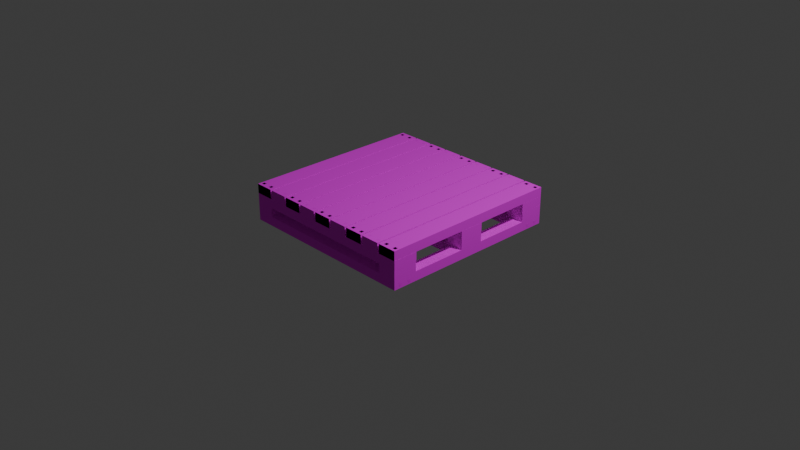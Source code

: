 # Source: Pallets.blend  (saved by Blender 4.0.36; exported with 4.5.12 LTS)
import bpy
from mathutils import Matrix  # noqa: F401  (used for matrix-valued properties, if any)

bpy.ops.wm.read_factory_settings(use_empty=True)
scene = bpy.context.scene
scene.name = 'Scene'

# ---- collections
col_collection = bpy.data.collections.new('Collection'); scene.collection.children.link(col_collection)
col_export = bpy.data.collections.new('Export'); scene.collection.children.link(col_export)

# ---- images (referenced by path relative to the original .blend; pixels are not part of the script)
import os
ASSET_DIR = os.environ.get("B2B_ASSET_DIR", "")  # directory of the original .blend (textures are referenced by path, not embedded)
HERE = os.path.dirname(os.path.abspath(__file__))  # packed textures are extracted next to this script under _unpacked/

def load_image(name, relpath, width, height, colorspace="sRGB"):
    """Load a texture the original file referenced (path relative to the .blend, or extracted next to this script)."""
    p = next((c for c in (os.path.join(HERE, relpath), os.path.join(ASSET_DIR, relpath)) if relpath and os.path.exists(c)), "")
    if p:
        img = bpy.data.images.load(p, check_existing=True)
        img.name = name
    else:  # same state as the original file: an image datablock whose file is absent (Cycles renders it pink)
        img = bpy.data.images.new(name, width, height)
        img.source = "FILE"
        img.filepath = "//" + (relpath or name)
    img.colorspace_settings.name = colorspace
    return img
img_palletwood = load_image('PalletWood', 'PalletWood.png', 1024, 1024, 'sRGB')
img_palletdecal = load_image('PalletDecal', 'PalletDecal.png', 1024, 1024, 'sRGB')
img_nail = load_image('Nail', 'Nail.png', 1024, 1024, 'sRGB')

# ---- materials (node trees are filled in below, after node groups)
mat_palletplanks = bpy.data.materials.new('PalletPlanks')
mat_palletplanks.alpha_threshold = 0.0
mat_palletplanks.roughness = 0.5
mat_palletplanks.line_color = (0.0, 0.0, 0.0, 1.0)
mat_palletdecal = bpy.data.materials.new('PalletDecal')
mat_nail = bpy.data.materials.new('Nail')
mat_nail.surface_render_method = 'BLENDED'
mat_nail.blend_method = 'BLEND'

# ---- material node trees
mat_palletplanks.use_nodes = True; mat_palletplanks.node_tree.nodes.clear()
_N = mat_palletplanks.node_tree.nodes; _L = mat_palletplanks.node_tree.links
n0 = _N.new('ShaderNodeOutputMaterial'); n0.name = 'Material Output'; n0.location = (300, 300)
n1 = _N.new('ShaderNodeBsdfPrincipled'); n1.name = 'Principled BSDF'; n1.location = (10, 300)
n1.inputs[2].default_value = 1.0
n1.inputs[3].default_value = 1.45
n2 = _N.new('ShaderNodeTexImage'); n2.name = 'Image Texture'; n2.location = (-324, 335)
n2.image = img_palletwood
_L.new(n1.outputs[0], n0.inputs[0])
_L.new(n2.outputs[0], n1.inputs[0])
n0.is_active_output = True
mat_palletdecal.use_nodes = True; mat_palletdecal.node_tree.nodes.clear()
_N = mat_palletdecal.node_tree.nodes; _L = mat_palletdecal.node_tree.links
n0 = _N.new('ShaderNodeBsdfPrincipled'); n0.name = 'Principled BSDF'; n0.location = (10, 300)
n0.inputs[3].default_value = 1.45
n1 = _N.new('ShaderNodeOutputMaterial'); n1.name = 'Material Output'; n1.location = (300, 300)
n2 = _N.new('ShaderNodeTexImage'); n2.name = 'Image Texture'; n2.location = (-335, 303)
n2.image = img_palletdecal
_L.new(n0.outputs[0], n1.inputs[0])
_L.new(n2.outputs[0], n0.inputs[0])
n1.is_active_output = True
mat_nail.use_nodes = True; mat_nail.node_tree.nodes.clear()
_N = mat_nail.node_tree.nodes; _L = mat_nail.node_tree.links
n0 = _N.new('ShaderNodeBsdfPrincipled'); n0.name = 'Principled BSDF'; n0.location = (10, 300)
n0.inputs[3].default_value = 1.45
n1 = _N.new('ShaderNodeOutputMaterial'); n1.name = 'Material Output'; n1.location = (300, 300)
n2 = _N.new('ShaderNodeTexImage'); n2.name = 'Image Texture'; n2.location = (-288, 299)
n2.image = img_nail
_L.new(n0.outputs[0], n1.inputs[0])
_L.new(n2.outputs[0], n0.inputs[0])
n1.is_active_output = True

# ---- world
world_world = bpy.data.worlds.new('World'); scene.world = world_world
world_world.use_nodes = True; world_world.node_tree.nodes.clear()
_N = world_world.node_tree.nodes; _L = world_world.node_tree.links
n0 = _N.new('ShaderNodeOutputWorld'); n0.name = 'World Output'; n0.location = (300, 300)
n1 = _N.new('ShaderNodeBackground'); n1.name = 'Background'; n1.location = (10, 300)
n1.inputs[0].default_value = (0.05088, 0.05088, 0.05088, 1.0)
_L.new(n1.outputs[0], n0.inputs[0])
n0.is_active_output = True
world_world.color = (0.05088, 0.05088, 0.05088)
world_world.use_sun_shadow = False
world_world.sun_shadow_jitter_overblur = 0.0

# ---- cameras
cam_camera = bpy.data.cameras.new('Camera')
cam_camera.clip_end = 100.0
cam_camera.ortho_scale = 7.314

# ---- lights
light_light = bpy.data.lights.new('Light', 'POINT')
light_light.transmission_factor = 0.0
light_light.use_soft_falloff = False
light_light.energy = 1000.0
light_light.shadow_soft_size = 0.1
light_light.shadow_maximum_resolution = 0.006
light_light.use_absolute_resolution = True

# ---- meshes
me_cube_005 = bpy.data.meshes.new('Cube.005')
me_cube_005.from_pydata([(-5.34, 1.0, -0.038), (-5.34, 1.0, -2.038), (-5.34, -1.0, -0.038), (-5.34, -1.0, -2.038), (-7.34, 1.0, -0.038), (-7.34, 1.0, -2.038), (-7.34, -1.0, -0.038), (-7.34, -1.0, -2.038), (1.0, 1.0, -0.038), (1.0, 1.0, -2.038), (1.0, -1.0, -0.038), (1.0, -1.0, -2.038), (-1.0, 1.0, -0.038), (-1.0, 1.0, -2.038), (-1.0, -1.0, -0.038), (-1.0, -1.0, -2.038), (7.34, 1.0, -0.038), (7.34, 1.0, -2.038), (7.34, -1.0, -0.038), (7.34, -1.0, -2.038), (5.34, 1.0, -0.038), (5.34, 1.0, -2.038), (5.34, -1.0, -0.038), (5.34, -1.0, -2.038)], [], [(0, 2, 6, 4), (3, 7, 6, 2), (7, 5, 4, 6), (5, 7, 3, 1), (1, 3, 2, 0), (5, 1, 0, 4), (8, 10, 14, 12), (11, 15, 14, 10), (15, 13, 12, 14), (13, 15, 11, 9), (9, 11, 10, 8), (13, 9, 8, 12), (16, 18, 22, 20), (19, 23, 22, 18), (23, 21, 20, 22), (21, 23, 19, 17), (17, 19, 18, 16), (21, 17, 16, 20)])
_uv = me_cube_005.uv_layers.new(name='UVMap')
_uv.uv.foreach_set('vector', [0.2, 0.7995, 0.0002399, 0.7995, 0.0002398, 0.5997, 0.2, 0.5997, 0.8009, 0.4008, 0.8009, 0.6006, 0.6011, 0.6006, 0.6011, 0.4008, 0.0002398, 0.3999, 0.2, 0.3999, 0.2, 0.5997, 0.0002398, 0.5997, 0.2, 0.3999, 0.0002398, 0.3999, 0.0002398, 0.2, 0.2, 0.2, 0.2, 0.2, 0.0002398, 0.2, 0.0002398, 0.0002398, 0.2, 0.0002398, 0.6011, 0.6011, 0.8009, 0.6011, 0.8009, 0.8009, 0.6011, 0.8009, 0.6006, 0.7995, 0.4008, 0.7995, 0.4008, 0.5997, 0.6006, 0.5997, 0.6011, 0.2, 0.6011, 0.0002398, 0.8009, 0.0002398, 0.8009, 0.2, 0.4008, 0.3999, 0.6006, 0.3999, 0.6006, 0.5997, 0.4008, 0.5997, 0.6006, 0.3999, 0.4008, 0.3999, 0.4008, 0.2, 0.6006, 0.2, 0.6006, 0.2, 0.4008, 0.2, 0.4008, 0.0002398, 0.6006, 0.0002398, 0.6011, 0.2005, 0.8009, 0.2005, 0.8009, 0.4003, 0.6011, 0.4003, 0.4003, 0.7995, 0.2005, 0.7995, 0.2005, 0.5997, 0.4003, 0.5997, 0.2, 0.8, 0.2, 0.9998, 0.0002398, 0.9998, 0.0002398, 0.8, 0.2005, 0.3999, 0.4003, 0.3999, 0.4003, 0.5997, 0.2005, 0.5997, 0.4003, 0.3999, 0.2005, 0.3999, 0.2005, 0.2, 0.4003, 0.2, 0.4003, 0.2, 0.2005, 0.2, 0.2005, 0.0002398, 0.4003, 0.0002398, 0.2005, 0.9998, 0.2005, 0.8, 0.4003, 0.8, 0.4003, 0.9998])
me_cube_005.materials.append(mat_palletplanks)
me_cube_005.use_mirror_vertex_groups = False
me_cube_005.update()
me_cube_006 = bpy.data.meshes.new('Cube.006')
me_cube_006.from_pydata([(-11.9, 1.0, -0.04), (-11.9, 1.0, -2.04), (-11.9, -1.0, -0.04), (-11.9, -1.0, -2.04), (-13.9, 1.0, -0.04), (-13.9, 1.0, -2.04), (-13.9, -1.0, -0.04), (-13.9, -1.0, -2.04), (13.9, 1.0, -0.04), (13.9, 1.0, -2.04), (13.9, -1.0, -0.04), (13.9, -1.0, -2.04), (11.9, 1.0, -0.04), (11.9, 1.0, -2.04), (11.9, -1.0, -0.04), (11.9, -1.0, -2.04)], [], [(0, 2, 6, 4), (3, 7, 6, 2), (7, 5, 4, 6), (5, 7, 3, 1), (1, 3, 2, 0), (5, 1, 0, 4), (8, 10, 14, 12), (11, 15, 14, 10), (15, 13, 12, 14), (13, 15, 11, 9), (9, 11, 10, 8), (13, 9, 8, 12)])
_uv = me_cube_006.uv_layers.new(name='UVMap')
_uv.uv.foreach_set('vector', [0.4998, 0.9986, 0.2502, 0.9986, 0.2502, 0.749, 0.4998, 0.749, 0.5002, 0.2498, 0.5002, 0.0001997, 0.7498, 0.0001997, 0.7498, 0.2498, 0.2502, 0.4994, 0.4998, 0.4994, 0.4998, 0.749, 0.2502, 0.749, 0.4998, 0.4994, 0.2502, 0.4994, 0.2502, 0.2498, 0.4998, 0.2498, 0.4998, 0.2498, 0.2502, 0.2498, 0.2502, 0.0001997, 0.4998, 0.0001997, 0.5002, 0.7498, 0.5002, 0.5002, 0.7498, 0.5002, 0.7498, 0.7498, 0.2498, 0.2498, 0.0001997, 0.2498, 0.0001997, 0.0001997, 0.2498, 0.0001997, 0.5002, 0.4998, 0.5002, 0.2502, 0.7498, 0.2502, 0.7498, 0.4998, 0.0001998, 0.749, 0.2498, 0.749, 0.2498, 0.9986, 0.0001998, 0.9986, 0.2498, 0.749, 0.0001998, 0.749, 0.0001997, 0.4994, 0.2498, 0.4994, 0.2498, 0.4994, 0.0001997, 0.4994, 0.0001997, 0.2498, 0.2498, 0.2498, 0.7502, 0.2498, 0.7502, 0.0001997, 0.9998, 0.0001997, 0.9998, 0.2498])
me_cube_006.materials.append(mat_palletplanks)
me_cube_006.use_mirror_vertex_groups = False
me_cube_006.update()
me_cube_001 = bpy.data.meshes.new('Cube.001')
me_cube_001.from_pydata([(-5.34, 1.0, -4.039), (-5.34, 1.0, -6.039), (-5.34, -1.0, -4.039), (-5.34, -1.0, -6.039), (-7.34, 1.0, -4.039), (-7.34, 1.0, -6.039), (-7.34, -1.0, -4.039), (-7.34, -1.0, -6.039), (1.0, 1.0, -4.039), (1.0, 1.0, -6.039), (1.0, -1.0, -4.039), (1.0, -1.0, -6.039), (-1.0, 1.0, -4.039), (-1.0, 1.0, -6.039), (-1.0, -1.0, -4.039), (-1.0, -1.0, -6.039), (7.34, 1.0, -4.039), (7.34, 1.0, -6.039), (7.34, -1.0, -4.039), (7.34, -1.0, -6.039), (5.34, 1.0, -4.039), (5.34, 1.0, -6.039), (5.34, -1.0, -4.039), (5.34, -1.0, -6.039)], [], [(0, 2, 6, 4), (3, 7, 6, 2), (7, 5, 4, 6), (5, 7, 3, 1), (1, 3, 2, 0), (5, 1, 0, 4), (8, 10, 14, 12), (11, 15, 14, 10), (15, 13, 12, 14), (13, 15, 11, 9), (9, 11, 10, 8), (13, 9, 8, 12), (16, 18, 22, 20), (19, 23, 22, 18), (23, 21, 20, 22), (21, 23, 19, 17), (17, 19, 18, 16), (21, 17, 16, 20)])
_uv = me_cube_001.uv_layers.new(name='UVMap')
_uv.uv.foreach_set('vector', [0.25, 0.9999, 0.0001, 0.9999, 0.0001, 0.75, 0.25, 0.7499, 0.5002, 0.2503, 0.5002, 0.5002, 0.2502, 0.5002, 0.2502, 0.2503, 9.999e-05, 0.5, 0.25, 0.5, 0.25, 0.7499, 0.0001, 0.75, 0.25, 0.5, 9.999e-05, 0.5, 0.0001001, 0.2501, 0.25, 0.25, 0.25, 0.25, 0.0001001, 0.2501, 0.0001001, 0.0001001, 0.25, 9.996e-05, 0.2502, 0.2501, 0.2502, 0.0001, 0.5002, 0.0001, 0.5002, 0.2501, 0.0001001, 9.997e-05, 0.2501, 9.998e-05, 0.2501, 0.2501, 0.0001001, 0.2501, 0.5002, 0.2503, 0.5002, 0.5002, 0.2503, 0.5002, 0.2503, 0.2503, 0.25, 0.5, 0.0001, 0.5, 0.0001001, 0.2501, 0.2501, 0.2501, 0.0001, 0.5, 0.25, 0.5, 0.25, 0.75, 0.0001, 0.75, 0.0001, 0.75, 0.25, 0.75, 0.25, 0.9999, 9.998e-05, 0.9999, 0.2503, 0.2501, 0.2503, 0.0001, 0.5002, 9.999e-05, 0.5002, 0.2501, 0.25, 0.9999, 0.0001001, 0.9999, 0.0001, 0.7499, 0.25, 0.7499, 0.5002, 9.997e-05, 0.5002, 0.2501, 0.2502, 0.2501, 0.2502, 9.997e-05, 0.0001, 0.5, 0.25, 0.5, 0.25, 0.7499, 0.0001, 0.7499, 0.25, 0.5, 0.0001, 0.5, 0.0001, 0.25, 0.25, 0.25, 0.25, 0.25, 0.0001, 0.25, 0.0001, 9.997e-05, 0.25, 9.996e-05, 0.2502, 0.5002, 0.2502, 0.2503, 0.5002, 0.2503, 0.5002, 0.5002])
me_cube_001.materials.append(mat_palletplanks)
me_cube_001.use_mirror_vertex_groups = False
me_cube_001.update()
me_cube = bpy.data.meshes.new('Cube')
me_cube.from_pydata([(-7.8, 1.0, -6.039), (-7.8, 1.0, -8.039), (-7.8, -1.0, -6.039), (-7.8, -1.0, -8.039), (-9.8, 1.0, -6.039), (-9.8, 1.0, -8.039), (-9.8, -1.0, -6.039), (-9.8, -1.0, -8.039), (-5.6, 1.0, -6.039), (-5.6, 1.0, -8.039), (-5.6, -1.0, -6.039), (-5.6, -1.0, -8.039), (-7.6, 1.0, -6.039), (-7.6, 1.0, -8.039), (-7.6, -1.0, -6.039), (-7.6, -1.0, -8.039), (-3.4, 1.0, -6.039), (-3.4, 1.0, -8.039), (-3.4, -1.0, -6.039), (-3.4, -1.0, -8.039), (-5.4, 1.0, -6.039), (-5.4, 1.0, -8.039), (-5.4, -1.0, -6.039), (-5.4, -1.0, -8.039), (-1.2, 1.0, -6.039), (-1.2, 1.0, -8.039), (-1.2, -1.0, -6.039), (-1.2, -1.0, -8.039), (-3.2, 1.0, -6.039), (-3.2, 1.0, -8.039), (-3.2, -1.0, -6.039), (-3.2, -1.0, -8.039), (1.0, 1.0, -6.039), (1.0, 1.0, -8.039), (1.0, -1.0, -6.039), (1.0, -1.0, -8.039), (-1.0, 1.0, -6.039), (-1.0, 1.0, -8.039), (-1.0, -1.0, -6.039), (-1.0, -1.0, -8.039), (3.2, 1.0, -6.039), (3.2, 1.0, -8.039), (3.2, -1.0, -6.039), (3.2, -1.0, -8.039), (1.2, 1.0, -6.039), (1.2, 1.0, -8.039), (1.2, -1.0, -6.039), (1.2, -1.0, -8.039), (5.4, 1.0, -6.039), (5.4, 1.0, -8.039), (5.4, -1.0, -6.039), (5.4, -1.0, -8.039), (3.4, 1.0, -6.039), (3.4, 1.0, -8.039), (3.4, -1.0, -6.039), (3.4, -1.0, -8.039), (7.6, 1.0, -6.039), (7.6, 1.0, -8.039), (7.6, -1.0, -6.039), (7.6, -1.0, -8.039), (5.6, 1.0, -6.039), (5.6, 1.0, -8.039), (5.6, -1.0, -6.039), (5.6, -1.0, -8.039), (9.8, 1.0, -6.039), (9.8, 1.0, -8.039), (9.8, -1.0, -6.039), (9.8, -1.0, -8.039), (7.8, 1.0, -6.039), (7.8, 1.0, -8.039), (7.8, -1.0, -6.039), (7.8, -1.0, -8.039)], [], [(0, 2, 6, 4), (3, 7, 6, 2), (7, 5, 4, 6), (5, 7, 3, 1), (1, 3, 2, 0), (5, 1, 0, 4), (8, 10, 14, 12), (11, 15, 14, 10), (15, 13, 12, 14), (13, 15, 11, 9), (9, 11, 10, 8), (13, 9, 8, 12), (16, 18, 22, 20), (19, 23, 22, 18), (23, 21, 20, 22), (21, 23, 19, 17), (17, 19, 18, 16), (21, 17, 16, 20), (24, 26, 30, 28), (27, 31, 30, 26), (31, 29, 28, 30), (29, 31, 27, 25), (25, 27, 26, 24), (29, 25, 24, 28), (32, 34, 38, 36), (35, 39, 38, 34), (39, 37, 36, 38), (37, 39, 35, 33), (33, 35, 34, 32), (37, 33, 32, 36), (40, 42, 46, 44), (43, 47, 46, 42), (47, 45, 44, 46), (45, 47, 43, 41), (41, 43, 42, 40), (45, 41, 40, 44), (48, 50, 54, 52), (51, 55, 54, 50), (55, 53, 52, 54), (53, 55, 51, 49), (49, 51, 50, 48), (53, 49, 48, 52), (56, 58, 62, 60), (59, 63, 62, 58), (63, 61, 60, 62), (61, 63, 59, 57), (57, 59, 58, 56), (61, 57, 56, 60), (64, 66, 70, 68), (67, 71, 70, 66), (71, 69, 68, 70), (69, 71, 67, 65), (65, 67, 66, 64), (69, 65, 64, 68)])
_uv = me_cube.uv_layers.new(name='UVMap')
_uv.uv.foreach_set('vector', [0.2501, 0.25, 0.0001002, 0.2501, 9.997e-05, 9.997e-05, 0.25, 9.996e-05, 0.5002, 9.997e-05, 0.5002, 0.25, 0.2503, 0.25, 0.2503, 9.997e-05, 0.0001002, 0.75, 0.2501, 0.7499, 0.2501, 0.9999, 0.0001005, 0.9999, 0.2501, 0.7499, 0.0001002, 0.75, 0.0001002, 0.5, 0.2501, 0.5, 0.2501, 0.5, 0.0001002, 0.5, 0.0001002, 0.2501, 0.2501, 0.25, 0.2503, 0.2503, 0.5002, 0.2503, 0.5002, 0.5002, 0.2503, 0.5002, 0.0001001, 0.75, 0.2501, 0.75, 0.2501, 0.9999, 0.0001002, 0.9999, 0.2503, 0.0001, 0.5002, 0.0001, 0.5002, 0.2501, 0.2503, 0.2501, 0.25, 0.2501, 9.999e-05, 0.2501, 9.991e-05, 0.0001, 0.25, 0.0001, 9.999e-05, 0.2501, 0.25, 0.2501, 0.2501, 0.5, 0.0001, 0.5, 0.0001, 0.5, 0.2501, 0.5, 0.2501, 0.75, 0.0001001, 0.75, 0.2503, 0.2503, 0.5002, 0.2503, 0.5002, 0.5002, 0.2503, 0.5002, 0.0001, 0.7499, 0.25, 0.75, 0.25, 0.9999, 9.997e-05, 0.9999, 0.2503, 0.0001, 0.5002, 9.999e-05, 0.5002, 0.2501, 0.2503, 0.2501, 0.2501, 0.2501, 0.0001, 0.25, 0.0001001, 9.997e-05, 0.2501, 9.998e-05, 0.0001, 0.25, 0.2501, 0.2501, 0.2501, 0.5, 0.0001, 0.5, 0.0001, 0.5, 0.2501, 0.5, 0.25, 0.75, 0.0001, 0.7499, 0.2503, 0.5002, 0.2503, 0.2503, 0.5002, 0.2503, 0.5002, 0.5002, 0.7501, 0.75, 1.0, 0.75, 1.0, 0.9999, 0.7501, 0.9999, 0.2502, 0.0001, 0.5002, 0.0001, 0.5002, 0.2501, 0.2502, 0.2501, 1.0, 0.2501, 0.7501, 0.2501, 0.7501, 0.0001, 1.0, 0.0001, 0.7501, 0.2501, 1.0, 0.2501, 1.0, 0.5, 0.7501, 0.5, 0.7501, 0.5, 1.0, 0.5, 1.0, 0.75, 0.7501, 0.75, 0.2502, 0.2503, 0.5002, 0.2503, 0.5002, 0.5002, 0.2502, 0.5002, 0.25, 0.2501, 9.998e-05, 0.2501, 9.998e-05, 0.0001, 0.25, 0.0001, 0.2502, 0.0001, 0.5002, 0.0001, 0.5002, 0.2501, 0.2502, 0.2501, 0.0001, 0.75, 0.25, 0.75, 0.2501, 0.9999, 0.0001, 0.9999, 0.25, 0.75, 0.0001, 0.75, 0.0001, 0.5, 0.25, 0.5, 0.25, 0.5, 0.0001, 0.5, 9.998e-05, 0.2501, 0.25, 0.2501, 0.2502, 0.2503, 0.5002, 0.2503, 0.5002, 0.5002, 0.2502, 0.5002, 0.0001, 0.75, 0.2501, 0.75, 0.2501, 0.9999, 0.0001001, 0.9999, 0.2502, 0.0001, 0.5002, 0.0001, 0.5002, 0.2501, 0.2502, 0.2501, 0.25, 0.2501, 9.996e-05, 0.2501, 9.991e-05, 0.0001, 0.25, 0.0001, 9.996e-05, 0.2501, 0.25, 0.2501, 0.2501, 0.5, 9.999e-05, 0.5, 9.999e-05, 0.5, 0.2501, 0.5, 0.2501, 0.75, 0.0001, 0.75, 0.2502, 0.2503, 0.5002, 0.2503, 0.5002, 0.5002, 0.2502, 0.5002, 0.0001, 0.75, 0.2501, 0.75, 0.2501, 0.9999, 0.0001001, 0.9999, 0.5002, 9.997e-05, 0.5002, 0.25, 0.2502, 0.25, 0.2502, 9.997e-05, 0.2501, 0.2501, 0.0001, 0.25, 0.0001001, 9.999e-05, 0.2501, 9.992e-05, 0.0001, 0.25, 0.2501, 0.2501, 0.2501, 0.5, 0.0001, 0.5, 0.0001, 0.5, 0.2501, 0.5, 0.2501, 0.75, 0.0001, 0.75, 0.2502, 0.2502, 0.5002, 0.2502, 0.5002, 0.5002, 0.2502, 0.5002, 0.9879, 0.2501, 0.738, 0.2501, 0.738, 0.0001, 0.9879, 0.0001, 0.2503, 0.0001, 0.5002, 0.0001, 0.5002, 0.2501, 0.2503, 0.2501, 0.738, 0.75, 0.9879, 0.75, 0.9879, 0.9999, 0.738, 0.9999, 0.9879, 0.75, 0.738, 0.75, 0.738, 0.5, 0.9879, 0.5, 0.9879, 0.5, 0.738, 0.5, 0.738, 0.2501, 0.9879, 0.2501, 0.2503, 0.2503, 0.5002, 0.2503, 0.5002, 0.5002, 0.2503, 0.5002, 0.25, 0.2501, 0.0001002, 0.25, 9.997e-05, 9.98e-05, 0.25, 9.996e-05, 0.5002, 9.997e-05, 0.5002, 0.25, 0.2502, 0.25, 0.2502, 9.997e-05, 0.0001, 0.7499, 0.2501, 0.7499, 0.2501, 0.9999, 0.0001002, 0.9999, 0.2501, 0.7499, 0.0001, 0.7499, 0.0001001, 0.5, 0.2501, 0.5, 0.2501, 0.5, 0.0001001, 0.5, 0.0001002, 0.25, 0.25, 0.2501, 0.2502, 0.2502, 0.5002, 0.2502, 0.5002, 0.5002, 0.2502, 0.5002])
me_cube.materials.append(mat_palletplanks)
me_cube.use_mirror_vertex_groups = False
me_cube.use_paint_bone_selection = False
me_cube.use_paint_mask = True
me_cube.update()
me_cube_007 = bpy.data.meshes.new('Cube.007')
me_cube_007.from_pydata([(-7.82, 1.0, -6.035), (-7.82, 1.0, -8.035), (-7.82, -1.0, -6.035), (-7.82, -1.0, -8.035), (-9.82, 1.0, -6.035), (-9.82, 1.0, -8.035), (-9.82, -1.0, -6.035), (-9.82, -1.0, -8.035), (-3.41, 1.0, -6.035), (-3.41, 1.0, -8.035), (-3.41, -1.0, -6.035), (-3.41, -1.0, -8.035), (-5.41, 1.0, -6.035), (-5.41, 1.0, -8.035), (-5.41, -1.0, -6.035), (-5.41, -1.0, -8.035), (1.0, 1.0, -6.035), (1.0, 1.0, -8.035), (1.0, -1.0, -6.035), (1.0, -1.0, -8.035), (-1.0, 1.0, -6.035), (-1.0, 1.0, -8.035), (-1.0, -1.0, -6.035), (-1.0, -1.0, -8.035), (5.41, 1.0, -6.035), (5.41, 1.0, -8.035), (5.41, -1.0, -6.035), (5.41, -1.0, -8.035), (3.41, 1.0, -6.035), (3.41, 1.0, -8.035), (3.41, -1.0, -6.035), (3.41, -1.0, -8.035), (9.82, 1.0, -6.035), (9.82, 1.0, -8.035), (9.82, -1.0, -6.035), (9.82, -1.0, -8.035), (7.82, 1.0, -6.035), (7.82, 1.0, -8.035), (7.82, -1.0, -6.035), (7.82, -1.0, -8.035)], [], [(0, 2, 6, 4), (3, 7, 6, 2), (7, 5, 4, 6), (5, 7, 3, 1), (1, 3, 2, 0), (5, 1, 0, 4), (8, 10, 14, 12), (11, 15, 14, 10), (15, 13, 12, 14), (13, 15, 11, 9), (9, 11, 10, 8), (13, 9, 8, 12), (16, 18, 22, 20), (19, 23, 22, 18), (23, 21, 20, 22), (21, 23, 19, 17), (17, 19, 18, 16), (21, 17, 16, 20), (24, 26, 30, 28), (27, 31, 30, 26), (31, 29, 28, 30), (29, 31, 27, 25), (25, 27, 26, 24), (29, 25, 24, 28), (32, 34, 38, 36), (35, 39, 38, 34), (39, 37, 36, 38), (37, 39, 35, 33), (33, 35, 34, 32), (37, 33, 32, 36)])
_uv = me_cube_007.uv_layers.new(name='UVMap')
_uv.uv.foreach_set('vector', [0.25, 0.9999, 0.0001001, 0.9999, 9.996e-05, 0.75, 0.25, 0.75, 0.5002, 9.997e-05, 0.5002, 0.25, 0.2502, 0.25, 0.2502, 9.997e-05, 9.995e-05, 0.5, 0.2501, 0.5, 0.25, 0.75, 9.996e-05, 0.75, 0.2501, 0.5, 9.995e-05, 0.5, 0.0001, 0.2501, 0.2501, 0.2501, 0.2501, 0.2501, 0.0001, 0.2501, 0.0001, 0.0001001, 0.25, 0.0001, 0.2502, 0.2502, 0.5002, 0.2502, 0.5002, 0.5002, 0.2502, 0.5002, 0.2501, 0.9999, 0.0001, 0.9999, 0.0001, 0.7499, 0.2501, 0.7499, 0.2502, 0.0001, 0.5002, 9.999e-05, 0.5002, 0.2501, 0.2502, 0.2501, 0.0001, 0.5, 0.25, 0.5, 0.2501, 0.7499, 0.0001, 0.7499, 0.25, 0.5, 0.0001, 0.5, 9.998e-05, 0.25, 0.25, 0.25, 0.25, 0.25, 9.998e-05, 0.25, 9.997e-05, 9.997e-05, 0.25, 9.996e-05, 0.2502, 0.5002, 0.2502, 0.2503, 0.5002, 0.2503, 0.5002, 0.5002, 0.0001001, 0.0001001, 0.2501, 9.999e-05, 0.2501, 0.2501, 0.0001001, 0.2501, 0.2503, 9.992e-05, 0.5002, 9.992e-05, 0.5002, 0.25, 0.2503, 0.25, 0.2501, 0.5, 0.0001001, 0.5, 0.0001001, 0.2501, 0.2501, 0.2501, 0.0001001, 0.5, 0.2501, 0.5, 0.2501, 0.7499, 0.0001001, 0.7499, 0.0001001, 0.7499, 0.2501, 0.7499, 0.25, 0.9999, 9.999e-05, 0.9999, 0.2503, 0.2502, 0.5002, 0.2502, 0.5002, 0.5002, 0.2503, 0.5002, 0.25, 0.9999, 0.0001, 0.9999, 0.0001, 0.75, 0.25, 0.75, 0.2502, 0.2501, 0.2502, 0.0001001, 0.5002, 0.0001001, 0.5002, 0.2501, 0.0001, 0.5, 0.25, 0.5, 0.25, 0.75, 0.0001, 0.75, 0.25, 0.5, 0.0001, 0.5, 9.998e-05, 0.25, 0.25, 0.25, 0.25, 0.25, 9.998e-05, 0.25, 9.997e-05, 0.0001001, 0.25, 9.996e-05, 0.5002, 0.5002, 0.2502, 0.5002, 0.2502, 0.2503, 0.5002, 0.2502, 0.25, 0.9999, 0.0001, 0.9999, 0.0001002, 0.75, 0.25, 0.75, 0.5002, 9.997e-05, 0.5002, 0.25, 0.2502, 0.25, 0.2502, 9.997e-05, 9.999e-05, 0.5, 0.25, 0.5, 0.25, 0.75, 0.0001002, 0.75, 0.25, 0.5, 9.999e-05, 0.5, 0.0001002, 0.2501, 0.25, 0.2501, 0.25, 0.2501, 0.0001002, 0.2501, 9.997e-05, 9.997e-05, 0.25, 0.0001003, 0.2502, 0.2502, 0.5002, 0.2502, 0.5002, 0.5002, 0.2502, 0.5002])
me_cube_007.materials.append(mat_palletplanks)
me_cube_007.use_mirror_vertex_groups = False
me_cube_007.update()
me_cube_002 = bpy.data.meshes.new('Cube.002')
me_cube_002.from_pydata([(-9.97, 5.49, 6.077), (-9.97, 5.49, 8.077), (-9.97, 7.49, 6.077), (-9.97, 7.49, 8.077), (-7.97, 5.49, 6.077), (-7.97, 5.49, 8.077), (-7.97, 7.49, 6.077), (-7.97, 7.49, 8.077), (-9.97, -5.493, 6.077), (-9.97, -5.493, 8.077), (-9.97, -7.493, 8.077), (-7.97, -5.493, 6.077), (-7.97, -5.493, 8.077), (-7.97, -7.493, 8.077), (-9.97, -0.9974, 6.077), (-9.97, -0.9974, 8.077), (-9.97, 1.003, 6.077), (-9.97, 1.003, 8.077), (-7.97, -0.9974, 6.077), (-7.97, -0.9974, 8.077), (-7.97, 1.003, 6.077), (-7.97, 1.003, 8.077), (-9.97, 5.49, 4.077), (-9.97, 7.49, 4.077), (-7.97, 5.49, 4.077), (-7.97, 7.49, 4.077), (-9.97, -5.493, 4.077), (-9.97, -7.493, 4.077), (-9.97, -7.493, 6.077), (-7.97, -5.493, 4.077), (-7.97, -7.493, 4.077), (-7.97, -7.493, 6.077), (-9.97, -0.9974, 4.077), (-9.97, 1.003, 4.077), (-7.97, -0.9974, 4.077), (-7.97, 1.003, 4.077), (7.97, 5.49, 8.077), (7.97, 7.49, 8.077), (9.97, 5.49, 8.077), (9.97, 7.49, 8.077), (7.97, -5.493, 8.077), (7.97, -7.493, 8.077), (9.97, -5.493, 6.077), (9.97, -5.493, 8.077), (9.97, -7.493, 8.077), (7.97, -0.9974, 8.077), (7.97, 1.003, 6.077), (7.97, 1.003, 8.077), (9.97, -0.9974, 8.077), (9.97, 1.003, 8.077), (7.97, 5.49, 4.077), (7.97, 5.49, 6.077), (7.97, 7.49, 4.077), (7.97, 7.49, 6.077), (9.97, 5.49, 4.077), (9.97, 5.49, 6.077), (9.97, 7.49, 4.077), (9.97, 7.49, 6.077), (7.97, -5.493, 4.077), (7.97, -5.493, 6.077), (7.97, -7.493, 4.077), (7.97, -7.493, 6.077), (9.97, -5.493, 4.077), (9.97, -7.493, 4.077), (9.97, -7.493, 6.077), (7.97, -0.9974, 4.077), (7.97, -0.9974, 6.077), (7.97, 1.003, 4.077), (9.97, -0.9974, 4.077), (9.97, -0.9974, 6.077), (9.97, 1.003, 4.077), (9.97, 1.003, 6.077)], [], [(0, 1, 3, 2), (2, 3, 7, 6), (6, 7, 5, 4), (4, 5, 1, 0), (2, 6, 4, 0), (7, 3, 1, 5), (8, 28, 10, 9), (28, 31, 13, 10), (31, 11, 12, 13), (11, 8, 9, 12), (28, 8, 11, 31), (13, 12, 9, 10), (14, 15, 17, 16), (16, 17, 21, 20), (20, 21, 19, 18), (18, 19, 15, 14), (16, 20, 18, 14), (21, 17, 15, 19), (22, 0, 2, 23), (23, 2, 6, 25), (25, 6, 4, 24), (24, 4, 0, 22), (23, 25, 24, 22), (26, 27, 28, 8), (27, 30, 31, 28), (30, 29, 11, 31), (29, 26, 8, 11), (27, 26, 29, 30), (32, 14, 16, 33), (33, 16, 20, 35), (35, 20, 18, 34), (34, 18, 14, 32), (33, 35, 34, 32), (51, 36, 37, 53), (53, 37, 39, 57), (57, 39, 38, 55), (55, 38, 36, 51), (39, 37, 36, 38), (59, 61, 41, 40), (61, 64, 44, 41), (64, 42, 43, 44), (42, 59, 40, 43), (61, 59, 42, 64), (44, 43, 40, 41), (66, 45, 47, 46), (46, 47, 49, 71), (71, 49, 48, 69), (69, 48, 45, 66), (46, 71, 69, 66), (49, 47, 45, 48), (50, 51, 53, 52), (52, 53, 57, 56), (56, 57, 55, 54), (54, 55, 51, 50), (52, 56, 54, 50), (57, 53, 51, 55), (58, 60, 61, 59), (60, 63, 64, 61), (63, 62, 42, 64), (62, 58, 59, 42), (60, 58, 62, 63), (65, 66, 46, 67), (67, 46, 71, 70), (70, 71, 69, 68), (68, 69, 66, 65), (67, 70, 68, 65)])
_uv = me_cube_002.uv_layers.new(name='UVMap')
_uv.uv.foreach_set('vector', [0.7817, 0.3329, 0.6709, 0.3329, 0.6709, 0.2221, 0.7817, 0.2221, 0.7817, 0.2221, 0.6709, 0.2221, 0.6709, 0.1113, 0.7817, 0.1113, 0.7817, 0.1113, 0.6709, 0.1113, 0.6709, 0.0004654, 0.7817, 0.0004654, 0.7817, 0.4437, 0.6709, 0.4437, 0.6709, 0.3329, 0.7817, 0.3329, 0.7826, 0.1113, 0.7826, 0.0004653, 0.8934, 0.0004653, 0.8934, 0.1113, 0.7817, 0.5554, 0.6709, 0.5554, 0.6709, 0.4446, 0.7817, 0.4446, 0.3357, 0.2221, 0.3357, 0.1113, 0.4465, 0.1113, 0.4465, 0.2221, 0.3357, 0.1113, 0.3357, 0.0004653, 0.4465, 0.0004653, 0.4465, 0.1113, 0.3357, 0.4437, 0.3357, 0.3329, 0.4465, 0.3329, 0.4465, 0.4437, 0.3357, 0.3329, 0.3357, 0.2221, 0.4465, 0.2221, 0.4465, 0.3329, 0.6699, 0.8906, 0.5591, 0.8906, 0.5591, 0.7798, 0.6699, 0.7798, 0.6699, 0.6681, 0.6699, 0.7789, 0.5591, 0.7789, 0.5591, 0.6681, 0.0004654, 0.1113, 0.1113, 0.1113, 0.1113, 0.2221, 0.0004654, 0.2221, 0.0004654, 0.2221, 0.1113, 0.2221, 0.1113, 0.3329, 0.0004654, 0.3329, 0.0004654, 0.3329, 0.1113, 0.3329, 0.1113, 0.4437, 0.0004654, 0.4437, 0.0004654, 0.0004654, 0.1113, 0.0004654, 0.1113, 0.1113, 0.0004654, 0.1113, 0.6699, 0.5554, 0.5591, 0.5554, 0.5591, 0.4446, 0.6699, 0.4446, 0.7817, 0.5563, 0.7817, 0.6671, 0.6709, 0.6671, 0.6709, 0.5563, 0.4474, 0.1113, 0.5582, 0.1113, 0.5582, 0.2221, 0.4474, 0.2221, 0.4474, 0.2221, 0.5582, 0.2221, 0.5582, 0.3329, 0.4474, 0.3329, 0.4474, 0.3329, 0.5582, 0.3329, 0.5582, 0.4437, 0.4474, 0.4437, 0.4474, 0.0004653, 0.5582, 0.0004653, 0.5582, 0.1113, 0.4474, 0.1113, 0.7826, 0.223, 0.7826, 0.1122, 0.8934, 0.1122, 0.8934, 0.223, 0.2239, 0.2221, 0.2239, 0.1113, 0.3347, 0.1113, 0.3347, 0.2221, 0.2239, 0.1113, 0.2239, 0.0004654, 0.3347, 0.0004655, 0.3347, 0.1113, 0.2239, 0.4437, 0.2239, 0.3329, 0.3347, 0.3329, 0.3347, 0.4437, 0.2239, 0.3329, 0.2239, 0.2221, 0.3347, 0.2221, 0.3347, 0.3329, 0.7817, 0.7789, 0.6709, 0.7789, 0.6709, 0.6681, 0.7817, 0.6681, 0.1122, 0.1113, 0.223, 0.1113, 0.223, 0.2221, 0.1122, 0.2221, 0.1122, 0.2221, 0.223, 0.2221, 0.223, 0.3329, 0.1122, 0.3329, 0.1122, 0.3329, 0.223, 0.3329, 0.223, 0.4437, 0.1122, 0.4437, 0.1122, 0.0004654, 0.223, 0.0004654, 0.223, 0.1113, 0.1122, 0.1113, 0.6699, 0.6671, 0.5591, 0.6671, 0.5591, 0.5563, 0.6699, 0.5563, 0.3347, 0.5554, 0.2239, 0.5554, 0.2239, 0.4446, 0.3347, 0.4446, 0.3347, 0.8878, 0.2239, 0.8878, 0.2239, 0.777, 0.3347, 0.777, 0.3347, 0.777, 0.2239, 0.777, 0.2239, 0.6662, 0.3347, 0.6662, 0.3347, 0.6662, 0.2239, 0.6662, 0.2239, 0.5554, 0.3347, 0.5554, 0.7826, 0.7798, 0.8934, 0.7798, 0.8934, 0.8906, 0.7826, 0.8906, 0.223, 0.4446, 0.223, 0.5554, 0.1122, 0.5554, 0.1122, 0.4446, 0.223, 0.5554, 0.223, 0.6662, 0.1122, 0.6662, 0.1122, 0.5554, 0.223, 0.6662, 0.223, 0.777, 0.1122, 0.777, 0.1122, 0.6662, 0.223, 0.777, 0.223, 0.8878, 0.1122, 0.8878, 0.1122, 0.777, 0.1122, 0.9995, 0.1122, 0.8887, 0.223, 0.8887, 0.223, 0.9995, 0.1113, 0.9995, 0.0004655, 0.9995, 0.0004654, 0.8887, 0.1113, 0.8887, 0.4465, 0.5554, 0.3357, 0.5554, 0.3357, 0.4446, 0.4465, 0.4446, 0.4465, 0.8878, 0.3357, 0.8878, 0.3357, 0.777, 0.4465, 0.777, 0.4465, 0.777, 0.3357, 0.777, 0.3357, 0.6662, 0.4465, 0.6662, 0.4465, 0.6662, 0.3357, 0.6662, 0.3357, 0.5554, 0.4465, 0.5554, 0.8934, 0.6671, 0.7826, 0.6671, 0.7826, 0.5563, 0.8934, 0.5563, 0.8934, 0.3347, 0.7826, 0.3347, 0.7826, 0.2239, 0.8934, 0.2239, 0.4474, 0.777, 0.5582, 0.777, 0.5582, 0.8878, 0.4474, 0.8878, 0.4474, 0.4446, 0.5582, 0.4446, 0.5582, 0.5554, 0.4474, 0.5554, 0.4474, 0.5554, 0.5582, 0.5554, 0.5582, 0.6662, 0.4474, 0.6662, 0.4474, 0.6662, 0.5582, 0.6662, 0.5582, 0.777, 0.4474, 0.777, 0.6709, 0.7798, 0.7817, 0.7798, 0.7817, 0.8906, 0.6709, 0.8906, 0.7826, 0.6681, 0.8934, 0.6681, 0.8934, 0.7789, 0.7826, 0.7789, 0.0004654, 0.8878, 0.0004654, 0.777, 0.1113, 0.777, 0.1113, 0.8878, 0.0004654, 0.777, 0.0004654, 0.6662, 0.1113, 0.6662, 0.1113, 0.777, 0.0004654, 0.6662, 0.0004654, 0.5554, 0.1113, 0.5554, 0.1113, 0.6662, 0.0004654, 0.5554, 0.0004654, 0.4446, 0.1113, 0.4446, 0.1113, 0.5554, 0.2239, 0.9995, 0.2239, 0.8887, 0.3347, 0.8887, 0.3347, 0.9995, 0.6699, 0.1113, 0.5591, 0.1113, 0.5591, 0.0004654, 0.6699, 0.0004654, 0.6699, 0.4437, 0.5591, 0.4437, 0.5591, 0.3329, 0.6699, 0.3329, 0.6699, 0.3329, 0.5591, 0.3329, 0.5591, 0.2221, 0.6699, 0.2221, 0.6699, 0.2221, 0.5591, 0.2221, 0.5591, 0.1113, 0.6699, 0.1113, 0.8934, 0.5554, 0.7826, 0.5554, 0.7826, 0.4446, 0.8934, 0.4446])
me_cube_002.materials.append(mat_palletplanks)
me_cube_002.update()
me_plane_002 = bpy.data.meshes.new('Plane.002')
me_plane_002.from_pydata([(22.33, -4.715, 25.95), (24.33, -4.715, 25.95), (22.33, -2.715, 25.95), (24.33, -2.715, 25.95)], [], [(0, 1, 3, 2)])
_uv = me_plane_002.uv_layers.new(name='UVMap')
_uv.uv.foreach_set('vector', [0.0, 0.0, 1.0, 0.0, 1.0, 1.0, 0.0, 1.0])
me_plane_002.materials.append(mat_palletdecal)
me_plane_002.update()
me_plane_001 = bpy.data.meshes.new('Plane.001')
me_plane_001.from_pydata([(-3.552, -57.0, 60.46), (-1.552, -57.0, 60.46), (-3.552, -55.0, 60.46), (-1.552, -55.0, 60.46), (-3.552, -50.34, 60.46), (-1.552, -50.34, 60.46), (-3.552, -48.34, 60.46), (-1.552, -48.34, 60.46), (-3.552, -57.0, -60.46), (-1.552, -57.0, -60.46), (-3.552, -55.0, -60.46), (-1.552, -55.0, -60.46), (-3.552, -50.34, -60.46), (-1.552, -50.34, -60.46), (-3.552, -48.34, -60.46), (-1.552, -48.34, -60.46), (-3.552, 57.0, 60.46), (-1.552, 57.0, 60.46), (-3.552, 55.0, 60.46), (-1.552, 55.0, 60.46), (-3.552, 50.34, 60.46), (-1.552, 50.34, 60.46), (-3.552, 48.34, 60.46), (-1.552, 48.34, 60.46), (-3.552, 57.0, -60.46), (-1.552, 57.0, -60.46), (-3.552, 55.0, -60.46), (-1.552, 55.0, -60.46), (-3.552, 50.34, -60.46), (-1.552, 50.34, -60.46), (-3.552, 48.34, -60.46), (-1.552, 48.34, -60.46)], [], [(0, 1, 3, 2), (4, 5, 7, 6), (8, 10, 11, 9), (12, 14, 15, 13), (16, 18, 19, 17), (20, 22, 23, 21), (24, 25, 27, 26), (28, 29, 31, 30)])
_uv = me_plane_001.uv_layers.new(name='UVMap')
_uv.uv.foreach_set('vector', [0.0, 0.0, 1.0, 0.0, 1.0, 1.0, 0.0, 1.0, 0.0, 0.0, 1.0, 0.0, 1.0, 1.0, 0.0, 1.0, 0.0, 0.0, 0.0, 1.0, 1.0, 1.0, 1.0, 0.0, 0.0, 0.0, 0.0, 1.0, 1.0, 1.0, 1.0, 0.0, 0.0, 0.0, 0.0, 1.0, 1.0, 1.0, 1.0, 0.0, 0.0, 0.0, 0.0, 1.0, 1.0, 1.0, 1.0, 0.0, 0.0, 0.0, 1.0, 0.0, 1.0, 1.0, 0.0, 1.0, 0.0, 0.0, 1.0, 0.0, 1.0, 1.0, 0.0, 1.0])
me_plane_001.materials.append(mat_nail)
me_plane_001.update()
me_plane = bpy.data.meshes.new('Plane')
me_plane.from_pydata([(57.01, -58.55, -2.505), (59.01, -58.55, -2.505), (57.01, -56.55, -2.505), (59.01, -56.55, -2.505), (50.19, -58.55, -2.505), (52.19, -58.55, -2.505), (50.19, -56.55, -2.505), (52.19, -56.55, -2.505), (43.37, -58.55, -2.505), (45.37, -58.55, -2.505), (43.37, -56.55, -2.505), (45.37, -56.55, -2.505), (36.55, -58.55, -2.505), (38.55, -58.55, -2.505), (36.55, -56.55, -2.505), (38.55, -56.55, -2.505), (29.73, -58.55, -2.505), (31.73, -58.55, -2.505), (29.73, -56.55, -2.505), (31.73, -56.55, -2.505), (22.91, -58.55, -2.505), (24.91, -58.55, -2.505), (22.91, -56.55, -2.505), (24.91, -56.55, -2.505), (16.09, -58.55, -2.505), (18.09, -58.55, -2.505), (16.09, -56.55, -2.505), (18.09, -56.55, -2.505), (9.266, -58.55, -2.505), (11.27, -58.55, -2.505), (9.266, -56.55, -2.505), (11.27, -56.55, -2.505), (2.446, -58.55, -2.505), (4.446, -58.55, -2.505), (2.446, -56.55, -2.505), (4.446, -56.55, -2.505), (-4.374, -58.55, -2.505), (-2.374, -58.55, -2.505), (-4.374, -56.55, -2.505), (-2.374, -56.55, -2.505), (-11.19, -58.55, -2.505), (-9.194, -58.55, -2.505), (-11.19, -56.55, -2.505), (-9.194, -56.55, -2.505), (-18.01, -58.55, -2.505), (-16.01, -58.55, -2.505), (-18.01, -56.55, -2.505), (-16.01, -56.55, -2.505), (-24.83, -58.55, -2.505), (-22.83, -58.55, -2.505), (-24.83, -56.55, -2.505), (-22.83, -56.55, -2.505), (-31.65, -58.55, -2.505), (-29.65, -58.55, -2.505), (-31.65, -56.55, -2.505), (-29.65, -56.55, -2.505), (-38.47, -58.55, -2.505), (-36.47, -58.55, -2.505), (-38.47, -56.55, -2.505), (-36.47, -56.55, -2.505), (-45.29, -58.55, -2.505), (-43.29, -58.55, -2.505), (-45.29, -56.55, -2.505), (-43.29, -56.55, -2.505), (-52.11, -58.55, -2.505), (-50.11, -58.55, -2.505), (-52.11, -56.55, -2.505), (-50.11, -56.55, -2.505), (-58.93, -58.55, -2.505), (-56.93, -58.55, -2.505), (-58.93, -56.55, -2.505), (-56.93, -56.55, -2.505), (57.01, 58.55, -2.505), (59.01, 58.55, -2.505), (57.01, 56.55, -2.505), (59.01, 56.55, -2.505), (50.19, 58.55, -2.505), (52.19, 58.55, -2.505), (50.19, 56.55, -2.505), (52.19, 56.55, -2.505), (43.37, 58.55, -2.505), (45.37, 58.55, -2.505), (43.37, 56.55, -2.505), (45.37, 56.55, -2.505), (36.55, 58.55, -2.505), (38.55, 58.55, -2.505), (36.55, 56.55, -2.505), (38.55, 56.55, -2.505), (29.73, 58.55, -2.505), (31.73, 58.55, -2.505), (29.73, 56.55, -2.505), (31.73, 56.55, -2.505), (22.91, 58.55, -2.505), (24.91, 58.55, -2.505), (22.91, 56.55, -2.505), (24.91, 56.55, -2.505), (16.09, 58.55, -2.505), (18.09, 58.55, -2.505), (16.09, 56.55, -2.505), (18.09, 56.55, -2.505), (9.266, 58.55, -2.505), (11.27, 58.55, -2.505), (9.266, 56.55, -2.505), (11.27, 56.55, -2.505), (2.446, 58.55, -2.505), (4.446, 58.55, -2.505), (2.446, 56.55, -2.505), (4.446, 56.55, -2.505), (-4.374, 58.55, -2.505), (-2.374, 58.55, -2.505), (-4.374, 56.55, -2.505), (-2.374, 56.55, -2.505), (-11.19, 58.55, -2.505), (-9.194, 58.55, -2.505), (-11.19, 56.55, -2.505), (-9.194, 56.55, -2.505), (-18.01, 58.55, -2.505), (-16.01, 58.55, -2.505), (-18.01, 56.55, -2.505), (-16.01, 56.55, -2.505), (-24.83, 58.55, -2.505), (-22.83, 58.55, -2.505), (-24.83, 56.55, -2.505), (-22.83, 56.55, -2.505), (-31.65, 58.55, -2.505), (-29.65, 58.55, -2.505), (-31.65, 56.55, -2.505), (-29.65, 56.55, -2.505), (-38.47, 58.55, -2.505), (-36.47, 58.55, -2.505), (-38.47, 56.55, -2.505), (-36.47, 56.55, -2.505), (-45.29, 58.55, -2.505), (-43.29, 58.55, -2.505), (-45.29, 56.55, -2.505), (-43.29, 56.55, -2.505), (-52.11, 58.55, -2.505), (-50.11, 58.55, -2.505), (-52.11, 56.55, -2.505), (-50.11, 56.55, -2.505), (-58.93, 58.55, -2.505), (-56.93, 58.55, -2.505), (-58.93, 56.55, -2.505), (-56.93, 56.55, -2.505)], [], [(0, 1, 3, 2), (4, 5, 7, 6), (8, 9, 11, 10), (12, 13, 15, 14), (16, 17, 19, 18), (20, 21, 23, 22), (24, 25, 27, 26), (28, 29, 31, 30), (32, 33, 35, 34), (36, 37, 39, 38), (40, 41, 43, 42), (44, 45, 47, 46), (48, 49, 51, 50), (52, 53, 55, 54), (56, 57, 59, 58), (60, 61, 63, 62), (64, 65, 67, 66), (68, 69, 71, 70), (72, 74, 75, 73), (76, 78, 79, 77), (80, 82, 83, 81), (84, 86, 87, 85), (88, 90, 91, 89), (92, 94, 95, 93), (96, 98, 99, 97), (100, 102, 103, 101), (104, 106, 107, 105), (108, 110, 111, 109), (112, 114, 115, 113), (116, 118, 119, 117), (120, 122, 123, 121), (124, 126, 127, 125), (128, 130, 131, 129), (132, 134, 135, 133), (136, 138, 139, 137), (140, 142, 143, 141)])
_uv = me_plane.uv_layers.new(name='UVMap')
_uv.uv.foreach_set('vector', [0.0, 0.0, 1.0, 0.0, 1.0, 1.0, 0.0, 1.0, 0.0, 0.0, 1.0, 0.0, 1.0, 1.0, 0.0, 1.0, 0.0, 0.0, 1.0, 0.0, 1.0, 1.0, 0.0, 1.0, 0.0, 0.0, 1.0, 0.0, 1.0, 1.0, 0.0, 1.0, 0.0, 0.0, 1.0, 0.0, 1.0, 1.0, 0.0, 1.0, 0.0, 0.0, 1.0, 0.0, 1.0, 1.0, 0.0, 1.0, 0.0, 0.0, 1.0, 0.0, 1.0, 1.0, 0.0, 1.0, 0.0, 0.0, 1.0, 0.0, 1.0, 1.0, 0.0, 1.0, 0.0, 0.0, 1.0, 0.0, 1.0, 1.0, 0.0, 1.0, 0.0, 0.0, 1.0, 0.0, 1.0, 1.0, 0.0, 1.0, 0.0, 0.0, 1.0, 0.0, 1.0, 1.0, 0.0, 1.0, 0.0, 0.0, 1.0, 0.0, 1.0, 1.0, 0.0, 1.0, 0.0, 0.0, 1.0, 0.0, 1.0, 1.0, 0.0, 1.0, 0.0, 0.0, 1.0, 0.0, 1.0, 1.0, 0.0, 1.0, 0.0, 0.0, 1.0, 0.0, 1.0, 1.0, 0.0, 1.0, 0.0, 0.0, 1.0, 0.0, 1.0, 1.0, 0.0, 1.0, 0.0, 0.0, 1.0, 0.0, 1.0, 1.0, 0.0, 1.0, 0.0, 0.0, 1.0, 0.0, 1.0, 1.0, 0.0, 1.0, 0.0, 0.0, 0.0, 1.0, 1.0, 1.0, 1.0, 0.0, 0.0, 0.0, 0.0, 1.0, 1.0, 1.0, 1.0, 0.0, 0.0, 0.0, 0.0, 1.0, 1.0, 1.0, 1.0, 0.0, 0.0, 0.0, 0.0, 1.0, 1.0, 1.0, 1.0, 0.0, 0.0, 0.0, 0.0, 1.0, 1.0, 1.0, 1.0, 0.0, 0.0, 0.0, 0.0, 1.0, 1.0, 1.0, 1.0, 0.0, 0.0, 0.0, 0.0, 1.0, 1.0, 1.0, 1.0, 0.0, 0.0, 0.0, 0.0, 1.0, 1.0, 1.0, 1.0, 0.0, 0.0, 0.0, 0.0, 1.0, 1.0, 1.0, 1.0, 0.0, 0.0, 0.0, 0.0, 1.0, 1.0, 1.0, 1.0, 0.0, 0.0, 0.0, 0.0, 1.0, 1.0, 1.0, 1.0, 0.0, 0.0, 0.0, 0.0, 1.0, 1.0, 1.0, 1.0, 0.0, 0.0, 0.0, 0.0, 1.0, 1.0, 1.0, 1.0, 0.0, 0.0, 0.0, 0.0, 1.0, 1.0, 1.0, 1.0, 0.0, 0.0, 0.0, 0.0, 1.0, 1.0, 1.0, 1.0, 0.0, 0.0, 0.0, 0.0, 1.0, 1.0, 1.0, 1.0, 0.0, 0.0, 0.0, 0.0, 1.0, 1.0, 1.0, 1.0, 0.0, 0.0, 0.0, 0.0, 1.0, 1.0, 1.0, 1.0, 0.0])
me_plane.materials.append(mat_nail)
me_plane.update()
me_plane_003 = bpy.data.meshes.new('Plane.003')
me_plane_003.from_pydata([(57.01, -58.55, -2.505), (59.01, -58.55, -2.505), (57.01, -56.55, -2.505), (59.01, -56.55, -2.505), (50.19, -58.55, -2.505), (52.19, -58.55, -2.505), (50.19, -56.55, -2.505), (52.19, -56.55, -2.505), (29.73, -58.55, -2.505), (31.73, -58.55, -2.505), (29.73, -56.55, -2.505), (31.73, -56.55, -2.505), (22.91, -58.55, -2.505), (24.91, -58.55, -2.505), (22.91, -56.55, -2.505), (24.91, -56.55, -2.505), (2.446, -58.55, -2.505), (4.446, -58.55, -2.505), (2.446, -56.55, -2.505), (4.446, -56.55, -2.505), (-4.374, -58.55, -2.505), (-2.374, -58.55, -2.505), (-4.374, -56.55, -2.505), (-2.374, -56.55, -2.505), (-24.83, -58.55, -2.505), (-22.83, -58.55, -2.505), (-24.83, -56.55, -2.505), (-22.83, -56.55, -2.505), (-31.65, -58.55, -2.505), (-29.65, -58.55, -2.505), (-31.65, -56.55, -2.505), (-29.65, -56.55, -2.505), (-52.11, -58.55, -2.505), (-50.11, -58.55, -2.505), (-52.11, -56.55, -2.505), (-50.11, -56.55, -2.505), (-58.93, -58.55, -2.505), (-56.93, -58.55, -2.505), (-58.93, -56.55, -2.505), (-56.93, -56.55, -2.505), (57.01, 58.55, -2.505), (59.01, 58.55, -2.505), (57.01, 56.55, -2.505), (59.01, 56.55, -2.505), (50.19, 58.55, -2.505), (52.19, 58.55, -2.505), (50.19, 56.55, -2.505), (52.19, 56.55, -2.505), (29.73, 58.55, -2.505), (31.73, 58.55, -2.505), (29.73, 56.55, -2.505), (31.73, 56.55, -2.505), (22.91, 58.55, -2.505), (24.91, 58.55, -2.505), (22.91, 56.55, -2.505), (24.91, 56.55, -2.505), (2.446, 58.55, -2.505), (4.446, 58.55, -2.505), (2.446, 56.55, -2.505), (4.446, 56.55, -2.505), (-4.374, 58.55, -2.505), (-2.374, 58.55, -2.505), (-4.374, 56.55, -2.505), (-2.374, 56.55, -2.505), (-24.83, 58.55, -2.505), (-22.83, 58.55, -2.505), (-24.83, 56.55, -2.505), (-22.83, 56.55, -2.505), (-31.65, 58.55, -2.505), (-29.65, 58.55, -2.505), (-31.65, 56.55, -2.505), (-29.65, 56.55, -2.505), (-52.11, 58.55, -2.505), (-50.11, 58.55, -2.505), (-52.11, 56.55, -2.505), (-50.11, 56.55, -2.505), (-58.93, 58.55, -2.505), (-56.93, 58.55, -2.505), (-58.93, 56.55, -2.505), (-56.93, 56.55, -2.505)], [], [(0, 1, 3, 2), (4, 5, 7, 6), (8, 9, 11, 10), (12, 13, 15, 14), (16, 17, 19, 18), (20, 21, 23, 22), (24, 25, 27, 26), (28, 29, 31, 30), (32, 33, 35, 34), (36, 37, 39, 38), (40, 42, 43, 41), (44, 46, 47, 45), (48, 50, 51, 49), (52, 54, 55, 53), (56, 58, 59, 57), (60, 62, 63, 61), (64, 66, 67, 65), (68, 70, 71, 69), (72, 74, 75, 73), (76, 78, 79, 77)])
_uv = me_plane_003.uv_layers.new(name='UVMap')
_uv.uv.foreach_set('vector', [0.0, 0.0, 1.0, 0.0, 1.0, 1.0, 0.0, 1.0, 0.0, 0.0, 1.0, 0.0, 1.0, 1.0, 0.0, 1.0, 0.0, 0.0, 1.0, 0.0, 1.0, 1.0, 0.0, 1.0, 0.0, 0.0, 1.0, 0.0, 1.0, 1.0, 0.0, 1.0, 0.0, 0.0, 1.0, 0.0, 1.0, 1.0, 0.0, 1.0, 0.0, 0.0, 1.0, 0.0, 1.0, 1.0, 0.0, 1.0, 0.0, 0.0, 1.0, 0.0, 1.0, 1.0, 0.0, 1.0, 0.0, 0.0, 1.0, 0.0, 1.0, 1.0, 0.0, 1.0, 0.0, 0.0, 1.0, 0.0, 1.0, 1.0, 0.0, 1.0, 0.0, 0.0, 1.0, 0.0, 1.0, 1.0, 0.0, 1.0, 0.0, 0.0, 0.0, 1.0, 1.0, 1.0, 1.0, 0.0, 0.0, 0.0, 0.0, 1.0, 1.0, 1.0, 1.0, 0.0, 0.0, 0.0, 0.0, 1.0, 1.0, 1.0, 1.0, 0.0, 0.0, 0.0, 0.0, 1.0, 1.0, 1.0, 1.0, 0.0, 0.0, 0.0, 0.0, 1.0, 1.0, 1.0, 1.0, 0.0, 0.0, 0.0, 0.0, 1.0, 1.0, 1.0, 1.0, 0.0, 0.0, 0.0, 0.0, 1.0, 1.0, 1.0, 1.0, 0.0, 0.0, 0.0, 0.0, 1.0, 1.0, 1.0, 1.0, 0.0, 0.0, 0.0, 0.0, 1.0, 1.0, 1.0, 1.0, 0.0, 0.0, 0.0, 0.0, 1.0, 1.0, 1.0, 1.0, 0.0])
me_plane_003.materials.append(mat_nail)
me_plane_003.update()

# ---- objects
ob_light = bpy.data.objects.new('Light', light_light)
ob_camera = bpy.data.objects.new('Camera', cam_camera)
ob_fm_007_bottom_side_planks = bpy.data.objects.new('FM-007 Bottom Side Planks', me_cube_005)
ob_fm_007_frontbackbottomplanks = bpy.data.objects.new('FM-007 FrontBackBottomPlanks', me_cube_006)
ob_fm_007_sidetopplanks = bpy.data.objects.new('FM-007 SideTopPlanks', me_cube_001)
ob_fm_007_top_planks = bpy.data.objects.new('FM-007 Top Planks', me_cube)
ob_fm_007_topplanksalt = bpy.data.objects.new('FM-007 TopPlanksAlt', me_cube_007)
ob_fm_007supportingblocks = bpy.data.objects.new('FM-007SupportingBlocks', me_cube_002)
ob_fm_007_decal = bpy.data.objects.new('FM-007 Decal', me_plane_002)
ob_fm_007_sidenails = bpy.data.objects.new('FM-007 SideNails', me_plane_001)
ob_fm_007_topnails = bpy.data.objects.new('FM-007 TopNails', me_plane)
ob_fm_007_topnailsalt = bpy.data.objects.new('FM-007 TopNailsAlt', me_plane_003)

# ---- transforms, parenting, visibility, modifiers, constraints
ob_light.location = (4.076, 1.005, 5.904)
ob_light.rotation_euler = (0.6503, 0.05522, 1.866)
ob_light.lock_rotations_4d = False
ob_light.empty_display_type = 'ARROWS'
ob_light.color = (0.0, 0.0, 0.0, 0.0)
ob_light.lineart.crease_threshold = 0.0
ob_camera.location = (7.359, -6.926, 4.958)
ob_camera.rotation_euler = (1.109, 0.0, 0.8149)
ob_camera.lock_rotations_4d = False
ob_camera.empty_display_type = 'ARROWS'
ob_camera.color = (0.0, 0.0, 0.0, 0.0)
ob_camera.display_type = 'WIRE'
ob_camera.lineart.crease_threshold = 0.0
ob_fm_007_bottom_side_planks.location = (0.0, 0.0, -0.03154)
ob_fm_007_bottom_side_planks.rotation_euler = (0.0, -0.0, 1.571)
ob_fm_007_bottom_side_planks.scale = (0.1362, 0.856, -0.05)
ob_fm_007_bottom_side_planks.lock_rotations_4d = False
ob_fm_007_bottom_side_planks.empty_display_type = 'ARROWS'
ob_fm_007_bottom_side_planks.lineart.crease_threshold = 0.0
ob_fm_007_frontbackbottomplanks.location = (0.0, 0.0, -0.03157)
ob_fm_007_frontbackbottomplanks.scale = (0.07194, 1.0, -0.05)
ob_fm_007_frontbackbottomplanks.lock_rotations_4d = False
ob_fm_007_frontbackbottomplanks.empty_display_type = 'ARROWS'
ob_fm_007_frontbackbottomplanks.lineart.crease_threshold = 0.0
ob_fm_007_sidetopplanks.location = (0.0, 0.0, -0.03157)
ob_fm_007_sidetopplanks.rotation_euler = (0.0, -0.0, 1.571)
ob_fm_007_sidetopplanks.scale = (0.1362, 1.0, -0.05)
ob_fm_007_sidetopplanks.lock_rotations_4d = False
ob_fm_007_sidetopplanks.empty_display_type = 'ARROWS'
ob_fm_007_sidetopplanks.lineart.crease_threshold = 0.0
ob_fm_007_top_planks.location = (0.0, 0.0, -0.03157)
ob_fm_007_top_planks.scale = (0.102, 1.0, -0.05)
ob_fm_007_top_planks.lock_rotations_4d = False
ob_fm_007_top_planks.empty_display_type = 'ARROWS'
ob_fm_007_top_planks.lineart.crease_threshold = 0.0
ob_fm_007_topplanksalt.location = (0.0, 0.0, -0.03157)
ob_fm_007_topplanksalt.scale = (0.1018, 1.0, -0.05)
ob_fm_007_topplanksalt.lock_rotations_4d = False
ob_fm_007_topplanksalt.empty_display_type = 'ARROWS'
ob_fm_007_topplanksalt.lineart.crease_threshold = 0.0
ob_fm_007supportingblocks.location = (0.0, 0.0, -0.03157)
ob_fm_007supportingblocks.scale = (0.1003, 0.1335, 0.025)
ob_fm_007_decal.location = (0.0, -5.96e-08, -0.03156)
ob_fm_007_decal.rotation_euler = (-1.571, -2.22e-16, 2.22e-16)
ob_fm_007_decal.scale = (0.03858, 0.03858, 0.03858)
ob_fm_007_sidenails.location = (0.0, 0.0, -0.03157)
ob_fm_007_sidenails.rotation_euler = (-1.344e-07, 1.571, 0.0)
ob_fm_007_sidenails.scale = (0.01655, 0.01655, 0.01655)
ob_fm_007_topnails.location = (-1.007e-07, 0.0, 0.4119)
ob_fm_007_topnails.scale = (0.01655, 0.01655, 0.01655)
ob_fm_007_topnailsalt.location = (-1.007e-07, 0.0, 0.4119)
ob_fm_007_topnailsalt.scale = (0.01655, 0.01655, 0.01655)

# ---- collection membership
col_collection.objects.link(ob_light)
col_collection.objects.link(ob_camera)
col_export.objects.link(ob_fm_007_bottom_side_planks)
col_export.objects.link(ob_fm_007_frontbackbottomplanks)
col_export.objects.link(ob_fm_007_sidetopplanks)
col_export.objects.link(ob_fm_007_top_planks)
col_export.objects.link(ob_fm_007_topplanksalt)
col_export.objects.link(ob_fm_007supportingblocks)
col_export.objects.link(ob_fm_007_decal)
col_export.objects.link(ob_fm_007_sidenails)
col_export.objects.link(ob_fm_007_topnails)
col_export.objects.link(ob_fm_007_topnailsalt)

# ---- scene / render settings (as saved in the file)
scene.camera = ob_camera
scene.frame_start = 1; scene.frame_end = 250; scene.frame_set(1)
scene.render.engine = 'CYCLES'
scene.cycles.sampling_pattern = 'TABULATED_SOBOL'
scene.cycles.bake_type = 'NORMAL'
bpy.context.view_layer.update()

